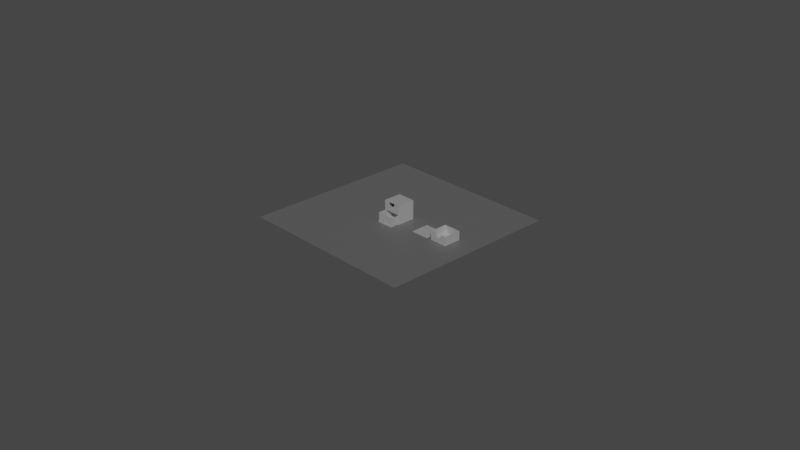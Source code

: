 # Source: drawers.blend  (saved by Blender 2.82.7; exported with 4.5.12 LTS)
import bpy
from mathutils import Matrix  # noqa: F401  (used for matrix-valued properties, if any)

bpy.ops.wm.read_factory_settings(use_empty=True)
scene = bpy.context.scene
scene.name = 'Scene'

# ---- collections
col_collection = bpy.data.collections.new('Collection'); scene.collection.children.link(col_collection)

# ---- materials (node trees are filled in below, after node groups)
mat_material = bpy.data.materials.new('Material')
mat_material.alpha_threshold = 0.0
mat_material.use_transparent_shadow = False
mat_material.line_color = (0.0, 0.0, 0.0, 1.0)
mat_boring = bpy.data.materials.new('Boring')
mat_boring.use_transparent_shadow = False

# ---- node groups
ng_auto_smooth = bpy.data.node_groups.new('Auto Smooth', 'GeometryNodeTree')
_s = ng_auto_smooth.interface.new_socket(name='Geometry', in_out='OUTPUT', socket_type='NodeSocketGeometry')
_s = ng_auto_smooth.interface.new_socket(name='Geometry', in_out='INPUT', socket_type='NodeSocketGeometry')
_s = ng_auto_smooth.interface.new_socket(name='Angle', in_out='INPUT', socket_type='NodeSocketFloat')
_s.subtype = 'ANGLE'
_s.min_value = 0.0
_s.max_value = 3.142
ng_auto_smooth.is_modifier = True
_N = ng_auto_smooth.nodes; _L = ng_auto_smooth.links
n0 = _N.new('NodeGroupOutput'); n0.name = 'Group Output'; n0.location = (480, -100)
n1 = _N.new('NodeGroupInput'); n1.name = 'Group Input'; n1.location = (-420, -300)
n2 = _N.new('NodeGroupInput'); n2.name = 'Group Input.001'; n2.location = (-60, -100)
n3 = _N.new('GeometryNodeSetShadeSmooth'); n3.name = 'Set Shade Smooth'; n3.location = (120, -100)
n3.domain = 'EDGE'
n4 = _N.new('GeometryNodeSetShadeSmooth'); n4.name = 'Set Shade Smooth.001'; n4.location = (300, -100)
n5 = _N.new('GeometryNodeInputMeshEdgeAngle'); n5.name = 'Edge Angle'; n5.location = (-420, -220)
n6 = _N.new('GeometryNodeInputEdgeSmooth'); n6.name = 'Is Edge Smooth'; n6.location = (-60, -160)
n7 = _N.new('GeometryNodeInputShadeSmooth'); n7.name = 'Is Face Smooth'; n7.location = (-240, -340)
n8 = _N.new('FunctionNodeBooleanMath'); n8.name = 'Boolean Math'; n8.location = (-60, -220)
n9 = _N.new('FunctionNodeCompare'); n9.name = 'Compare'; n9.location = (-240, -180)
n9.operation = 'LESS_EQUAL'
_L.new(n5.outputs[0], n9.inputs[0])
_L.new(n4.outputs[0], n0.inputs[0])
_L.new(n1.outputs[1], n9.inputs[1])
_L.new(n9.outputs[0], n8.inputs[0])
_L.new(n7.outputs[0], n8.inputs[1])
_L.new(n2.outputs[0], n3.inputs[0])
_L.new(n6.outputs[0], n3.inputs[1])
_L.new(n3.outputs[0], n4.inputs[0])
_L.new(n8.outputs[0], n3.inputs[2])
n0.is_active_output = True

# ---- material node trees
mat_material.use_nodes = True; mat_material.node_tree.nodes.clear()
_N = mat_material.node_tree.nodes; _L = mat_material.node_tree.links
n0 = _N.new('ShaderNodeOutputMaterial'); n0.name = 'Material Output'; n0.location = (300, 300)
n1 = _N.new('ShaderNodeBsdfPrincipled'); n1.name = 'Principled BSDF'; n1.location = (10, 300)
n1.distribution = 'GGX'
n1.subsurface_method = 'BURLEY'
n1.inputs[2].default_value = 0.4
n1.inputs[3].default_value = 1.45
n1.inputs[27].default_value = (0.0, 0.0, 0.0, 1.0)
n1.inputs[28].default_value = 1.0
_L.new(n1.outputs[0], n0.inputs[0])
n0.is_active_output = True
mat_boring.use_nodes = True; mat_boring.node_tree.nodes.clear()
_N = mat_boring.node_tree.nodes; _L = mat_boring.node_tree.links
n0 = _N.new('ShaderNodeOutputMaterial'); n0.name = 'Material Output'; n0.location = (300, 300)
n1 = _N.new('ShaderNodeBsdfPrincipled'); n1.name = 'Principled BSDF'; n1.location = (10, 300)
n1.distribution = 'GGX'
n1.subsurface_method = 'BURLEY'
n1.inputs[0].default_value = (0.2953, 0.2953, 0.2953, 1.0)
n1.inputs[3].default_value = 1.45
n1.inputs[27].default_value = (0.0, 0.0, 0.0, 1.0)
n1.inputs[28].default_value = 1.0
_L.new(n1.outputs[0], n0.inputs[0])
n0.is_active_output = True

# ---- world
world_world = bpy.data.worlds.new('World'); scene.world = world_world
world_world.use_nodes = True; world_world.node_tree.nodes.clear()
_N = world_world.node_tree.nodes; _L = world_world.node_tree.links
n0 = _N.new('ShaderNodeOutputWorld'); n0.name = 'World Output'; n0.location = (300, 300)
n1 = _N.new('ShaderNodeBackground'); n1.name = 'Background'; n1.location = (10, 300)
n1.inputs[0].default_value = (0.05088, 0.05088, 0.05088, 1.0)
_L.new(n1.outputs[0], n0.inputs[0])
n0.is_active_output = True
world_world.color = (0.05088, 0.05088, 0.05088)
world_world.use_sun_shadow = False
world_world.sun_shadow_jitter_overblur = 0.0

# ---- cameras
cam_camera = bpy.data.cameras.new('Camera')
cam_camera.clip_end = 100.0
cam_camera.ortho_scale = 7.314

# ---- lights
light_sun = bpy.data.lights.new('Sun', 'SUN')
light_sun.transmission_factor = 0.0
light_sun.energy = 1.0
light_sun.shadow_soft_size = 0.125
light_sun.shadow_cascade_max_distance = 10.0

# ---- meshes
me_cube = bpy.data.meshes.new('Cube')
me_cube.from_pydata([(0.097, 0.097, 0.003), (0.1, 0.1, 0.0), (0.097, -0.1, 0.003), (0.1, -0.1, 0.0), (-0.097, 0.097, 0.003), (-0.1, 0.1, 0.0), (-0.097, -0.1, 0.003), (-0.1, -0.1, 0.0), (0.097, 0.097, 0.103), (0.097, -0.1, 0.103), (-0.097, -0.1, 0.103), (-0.097, 0.097, 0.103), (-0.097, -0.1, 0.106), (0.097, -0.1, 0.106), (0.097, 0.097, 0.106), (-0.097, 0.097, 0.106), (0.097, -0.1, 0.206), (-0.097, -0.1, 0.206), (0.097, 0.097, 0.206), (-0.097, 0.097, 0.206), (0.1, 0.1, 0.209), (0.1, -0.1, 0.209), (-0.1, -0.1, 0.209), (-0.1, 0.1, 0.209), (0.01, -0.1, 0.103), (-0.01, -0.1, 0.103), (0.01, -0.09, 0.103), (-0.01, -0.09, 0.103), (0.01, -0.093, 0.103), (-0.01, -0.093, 0.103), (0.006, -0.093, 0.0955), (0.01, -0.093, 0.0995), (0.00678, -0.093, 0.09558), (0.007531, -0.093, 0.0958), (0.008222, -0.093, 0.09617), (0.008828, -0.093, 0.09667), (0.009326, -0.093, 0.09728), (0.009696, -0.093, 0.09797), (0.009923, -0.093, 0.09872), (0.01, -0.09, 0.0995), (0.006, -0.09, 0.0955), (0.009923, -0.09, 0.09872), (0.009696, -0.09, 0.09797), (0.009326, -0.09, 0.09728), (0.008828, -0.09, 0.09667), (0.008222, -0.09, 0.09617), (0.007531, -0.09, 0.0958), (0.00678, -0.09, 0.09558), (-0.006, -0.09, 0.0955), (-0.01, -0.09, 0.0995), (-0.00678, -0.09, 0.09558), (-0.007531, -0.09, 0.0958), (-0.008222, -0.09, 0.09617), (-0.008828, -0.09, 0.09667), (-0.009326, -0.09, 0.09728), (-0.009696, -0.09, 0.09797), (-0.009923, -0.09, 0.09872), (-0.01, -0.093, 0.0995), (-0.006, -0.093, 0.0955), (-0.009923, -0.093, 0.09872), (-0.009696, -0.093, 0.09797), (-0.009326, -0.093, 0.09728), (-0.008828, -0.093, 0.09667), (-0.008222, -0.093, 0.09617), (-0.007531, -0.093, 0.0958), (-0.00678, -0.093, 0.09558)], [], [(0, 4, 6, 2), (5, 23, 20, 1), (9, 13, 12, 10, 25, 24), (5, 1, 3, 7), (7, 22, 23, 5), (0, 2, 9, 8), (6, 4, 11, 10), (13, 9, 2, 3, 21, 22, 7, 6, 10, 12, 17, 16), (4, 0, 8, 11), (8, 9, 24, 28, 26, 27, 29, 25, 10, 11), (3, 2, 6, 7), (13, 14, 15, 12), (1, 20, 21, 3), (15, 14, 18, 19), (12, 15, 19, 17), (14, 13, 16, 18), (20, 23, 22, 21), (16, 17, 19, 18), (25, 29, 28, 24), (28, 29, 57, 59, 60, 61, 62, 63, 64, 65, 58, 30, 32, 33, 34, 35, 36, 37, 38, 31), (27, 26, 39, 41, 42, 43, 44, 45, 46, 47, 40, 48, 50, 51, 52, 53, 54, 55, 56, 49), (29, 27, 49, 57), (30, 58, 48, 40), (30, 40, 47, 32), (32, 47, 46, 33), (33, 46, 45, 34), (34, 45, 44, 35), (35, 44, 43, 36), (36, 43, 42, 37), (37, 42, 41, 38), (38, 41, 39, 31), (48, 58, 65, 50), (50, 65, 64, 51), (51, 64, 63, 52), (52, 63, 62, 53), (53, 62, 61, 54), (54, 61, 60, 55), (55, 60, 59, 56), (56, 59, 57, 49), (26, 28, 31, 39)])
_uv = me_cube.uv_layers.new(name='UVMap')
_uv.uv.foreach_set('vector', [0.6288, 0.5038, 0.8713, 0.5038, 0.8713, 0.7463, 0.6288, 0.7463, 0.375, 0.25, 0.625, 0.25, 0.625, 0.5, 0.375, 0.5, 0.6288, 0.7463, 0.625, 0.7364, 0.625, 0.04132, 0.8713, 0.7463, 0.7904, 0.7463, 0.7096, 0.7463, 0.125, 0.5, 0.375, 0.5, 0.375, 0.75, 0.125, 0.75, 0.375, 0.0, 0.625, 0.0, 0.625, 0.25, 0.375, 0.25, 0.6288, 0.5038, 0.6288, 0.7463, 0.6288, 0.7463, 0.6288, 0.5038, 0.8713, 0.7463, 0.8713, 0.5038, 0.8713, 0.5038, 0.8713, 0.7463, 0.625, 0.7364, 0.6288, 0.7463, 0.6288, 0.7463, 0.375, 0.75, 0.625, 0.75, 0.625, 0.0, 0.375, 1.0, 0.8713, 0.7463, 0.8713, 0.7463, 0.625, 0.04132, 0.625, 0.04132, 0.625, 0.7364, 0.8713, 0.5038, 0.6288, 0.5038, 0.6288, 0.5038, 0.8713, 0.5038, 0.6288, 0.5038, 0.6288, 0.7463, 0.7096, 0.7463, 0.7136, 0.7382, 0.7188, 0.7278, 0.7593, 0.7287, 0.7756, 0.7379, 0.7904, 0.7463, 0.8713, 0.7463, 0.8713, 0.5038, 0.375, 0.75, 0.6288, 0.7463, 0.8713, 0.7463, 0.375, 1.0, 0.625, 0.7364, 0.625, 0.525, 0.625, 0.2476, 0.625, 0.04132, 0.375, 0.5, 0.625, 0.5, 0.625, 0.75, 0.375, 0.75, 0.625, 0.2476, 0.625, 0.525, 0.625, 0.525, 0.625, 0.2476, 0.625, 0.04132, 0.625, 0.2476, 0.625, 0.2476, 0.625, 0.04132, 0.625, 0.525, 0.625, 0.7364, 0.625, 0.7364, 0.625, 0.525, 0.625, 0.5, 0.625, 0.25, 0.625, 0.0, 0.625, 0.75, 0.625, 0.7364, 0.625, 0.04132, 0.625, 0.2476, 0.625, 0.525, 0.7904, 0.7463, 0.7756, 0.7379, 0.7136, 0.7382, 0.7096, 0.7463, 0.7136, 0.7382, 0.7756, 0.7379, 0.7756, 0.7379, 0.7756, 0.7379, 0.7753, 0.7379, 0.7749, 0.7379, 0.7744, 0.7379, 0.7701, 0.7379, 0.768, 0.738, 0.7657, 0.738, 0.7632, 0.738, 0.726, 0.7381, 0.7236, 0.7381, 0.7213, 0.7382, 0.7191, 0.7382, 0.7148, 0.7382, 0.7143, 0.7382, 0.7139, 0.7382, 0.7137, 0.7382, 0.7136, 0.7382, 0.7593, 0.7287, 0.7188, 0.7278, 0.7188, 0.7278, 0.7189, 0.7278, 0.719, 0.7278, 0.7193, 0.7278, 0.7196, 0.7278, 0.7224, 0.7278, 0.7238, 0.7279, 0.7254, 0.7279, 0.7269, 0.7279, 0.7512, 0.7285, 0.7528, 0.7286, 0.7543, 0.7286, 0.7557, 0.7286, 0.7585, 0.7287, 0.7588, 0.7287, 0.7591, 0.7287, 0.7592, 0.7287, 0.7593, 0.7287, 0.7756, 0.7379, 0.7593, 0.7287, 0.7593, 0.7287, 0.7756, 0.7379, 0.726, 0.7381, 0.7632, 0.738, 0.7512, 0.7285, 0.7269, 0.7279, 0.726, 0.7381, 0.7269, 0.7279, 0.7254, 0.7279, 0.7236, 0.7381, 0.7236, 0.7381, 0.7254, 0.7279, 0.7238, 0.7279, 0.7213, 0.7382, 0.7213, 0.7382, 0.7238, 0.7279, 0.7224, 0.7278, 0.7191, 0.7382, 0.7191, 0.7382, 0.7224, 0.7278, 0.7196, 0.7278, 0.7148, 0.7382, 0.7148, 0.7382, 0.7196, 0.7278, 0.7193, 0.7278, 0.7143, 0.7382, 0.7143, 0.7382, 0.7193, 0.7278, 0.719, 0.7278, 0.7139, 0.7382, 0.7139, 0.7382, 0.719, 0.7278, 0.7189, 0.7278, 0.7137, 0.7382, 0.7137, 0.7382, 0.7189, 0.7278, 0.7188, 0.7278, 0.7136, 0.7382, 0.7512, 0.7285, 0.7632, 0.738, 0.7657, 0.738, 0.7528, 0.7286, 0.7528, 0.7286, 0.7657, 0.738, 0.768, 0.738, 0.7543, 0.7286, 0.7543, 0.7286, 0.768, 0.738, 0.7701, 0.7379, 0.7557, 0.7286, 0.7557, 0.7286, 0.7701, 0.7379, 0.7744, 0.7379, 0.7585, 0.7287, 0.7585, 0.7287, 0.7744, 0.7379, 0.7749, 0.7379, 0.7588, 0.7287, 0.7588, 0.7287, 0.7749, 0.7379, 0.7753, 0.7379, 0.7591, 0.7287, 0.7591, 0.7287, 0.7753, 0.7379, 0.7756, 0.7379, 0.7592, 0.7287, 0.7592, 0.7287, 0.7756, 0.7379, 0.7756, 0.7379, 0.7593, 0.7287, 0.7188, 0.7278, 0.7136, 0.7382, 0.7136, 0.7382, 0.7188, 0.7278])
me_cube.materials.append(mat_material)
me_cube.use_remesh_preserve_volume = False
me_cube.use_remesh_preserve_attributes = False
me_cube.use_mirror_vertex_groups = False
me_cube.update()
me_cube_001 = bpy.data.meshes.new('Cube.001')
me_cube_001.from_pydata([(0.1, 0.1, 0.003), (0.1, 0.1, 0.0), (0.1, -0.1, 0.003), (0.1, -0.1, 0.0), (-0.1, 0.1, 0.003), (-0.1, 0.1, 0.0), (-0.1, -0.1, 0.003), (-0.1, -0.1, 0.0)], [], [(0, 4, 6, 2), (3, 2, 6, 7), (7, 6, 4, 5), (5, 1, 3, 7), (1, 0, 2, 3), (5, 4, 0, 1)])
_uv = me_cube_001.uv_layers.new(name='UVMap')
_uv.uv.foreach_set('vector', [0.625, 0.5, 0.875, 0.5, 0.875, 0.75, 0.625, 0.75, 0.375, 0.75, 0.625, 0.75, 0.625, 1.0, 0.375, 1.0, 0.375, 0.0, 0.625, 0.0, 0.625, 0.25, 0.375, 0.25, 0.125, 0.5, 0.375, 0.5, 0.375, 0.75, 0.125, 0.75, 0.375, 0.5, 0.625, 0.5, 0.625, 0.75, 0.375, 0.75, 0.375, 0.25, 0.625, 0.25, 0.625, 0.5, 0.375, 0.5])
me_cube_001.materials.append(mat_material)
me_cube_001.use_remesh_preserve_volume = False
me_cube_001.use_remesh_preserve_attributes = False
me_cube_001.use_mirror_vertex_groups = False
me_cube_001.update()
me_cube_002 = bpy.data.meshes.new('Cube.002')
me_cube_002.from_pydata([(0.093, 0.093, 0.007), (0.096, 0.096, 0.004), (0.093, -0.097, 0.007), (0.096, -0.1, 0.004), (-0.093, 0.093, 0.007), (-0.096, 0.096, 0.004), (-0.093, -0.097, 0.007), (-0.096, -0.1, 0.004), (0.093, 0.093, 0.102), (0.093, -0.097, 0.102), (-0.093, -0.097, 0.102), (-0.093, 0.093, 0.102), (0.096, 0.096, 0.102), (0.096, -0.1, 0.102), (-0.096, -0.1, 0.102), (-0.096, 0.096, 0.102), (-0.03786, -0.1, 0.102), (-0.03713, -0.1, 0.09461), (-0.03498, -0.1, 0.08751), (-0.03148, -0.1, 0.08097), (-0.02677, -0.1, 0.07523), (-0.02103, -0.1, 0.07052), (-0.01449, -0.1, 0.06702), (-0.007386, -0.1, 0.06487), (1.762e-08, -0.1, 0.06414), (0.007386, -0.1, 0.06487), (0.01449, -0.1, 0.06702), (0.02103, -0.1, 0.07052), (0.02677, -0.1, 0.07523), (0.03148, -0.1, 0.08097), (0.03498, -0.1, 0.08751), (0.03713, -0.1, 0.09461), (0.03786, -0.1, 0.102), (-0.03786, -0.097, 0.102), (-0.03713, -0.097, 0.09461), (-0.03498, -0.097, 0.08751), (-0.03148, -0.097, 0.08097), (-0.02677, -0.097, 0.07523), (-0.02103, -0.097, 0.07052), (-0.01449, -0.097, 0.06702), (-0.007386, -0.097, 0.06487), (1.762e-08, -0.097, 0.06414), (0.007386, -0.097, 0.06487), (0.01449, -0.097, 0.06702), (0.02103, -0.097, 0.07052), (0.02677, -0.097, 0.07523), (0.03148, -0.097, 0.08097), (0.03498, -0.097, 0.08751), (0.03713, -0.097, 0.09461), (0.03786, -0.097, 0.102)], [], [(0, 4, 6, 2), (7, 14, 15, 5), (14, 10, 11, 15), (5, 1, 3, 7), (6, 10, 33, 34, 35, 36, 37, 38, 39, 40, 41, 42, 43, 44, 45, 46, 47, 48, 49, 9, 2), (1, 12, 13, 3), (0, 2, 9, 8), (6, 4, 11, 10), (10, 14, 16, 33), (4, 0, 8, 11), (9, 13, 12, 8), (8, 12, 15, 11), (9, 49, 32, 13), (5, 15, 12, 1), (24, 25, 42, 41), (25, 26, 43, 42), (26, 27, 44, 43), (27, 28, 45, 44), (28, 29, 46, 45), (3, 13, 32, 31, 30, 29, 28, 27, 26, 25, 24, 23, 22, 21, 20, 19, 18, 17, 16, 14, 7), (29, 30, 47, 46), (16, 17, 34, 33), (30, 31, 48, 47), (17, 18, 35, 34), (31, 32, 49, 48), (18, 19, 36, 35), (19, 20, 37, 36), (20, 21, 38, 37), (21, 22, 39, 38), (22, 23, 40, 39), (23, 24, 41, 40)])
me_cube_002.polygons.foreach_set('use_smooth', [True] * 31)
_uv = me_cube_002.uv_layers.new(name='UVMap')
_uv.uv.foreach_set('vector', [0.6288, 0.5038, 0.8713, 0.5038, 0.8713, 0.7463, 0.6288, 0.7463, 0.375, 0.0, 0.625, 0.0, 0.625, 0.25, 0.375, 0.25, 0.625, 0.0, 0.8713, 0.7463, 0.8713, 0.5038, 0.625, 0.25, 0.125, 0.5, 0.375, 0.5, 0.375, 0.75, 0.125, 0.75, 0.8713, 0.7463, 0.8713, 0.7463, 0.0, 0.0, 0.0, 0.0, 0.0, 0.0, 0.0, 0.0, 0.0, 0.0, 0.0, 0.0, 0.0, 0.0, 0.0, 0.0, 0.0, 0.0, 0.0, 0.0, 0.0, 0.0, 0.0, 0.0, 0.0, 0.0, 0.0, 0.0, 0.0, 0.0, 0.0, 0.0, 0.0, 0.0, 0.6288, 0.7463, 0.6288, 0.7463, 0.375, 0.5, 0.625, 0.5, 0.625, 0.75, 0.375, 0.75, 0.6288, 0.5038, 0.6288, 0.7463, 0.6288, 0.7463, 0.6288, 0.5038, 0.8713, 0.7463, 0.8713, 0.5038, 0.8713, 0.5038, 0.8713, 0.7463, 0.8713, 0.7463, 0.625, 0.0, 0.0, 0.0, 0.0, 0.0, 0.8713, 0.5038, 0.6288, 0.5038, 0.6288, 0.5038, 0.8713, 0.5038, 0.6288, 0.7463, 0.625, 0.75, 0.625, 0.5, 0.6288, 0.5038, 0.6288, 0.5038, 0.625, 0.5, 0.625, 0.25, 0.8713, 0.5038, 0.6288, 0.7463, 0.0, 0.0, 0.0, 0.0, 0.625, 0.75, 0.375, 0.25, 0.625, 0.25, 0.625, 0.5, 0.375, 0.5, 0.0, 0.0, 0.0, 0.0, 0.0, 0.0, 0.0, 0.0, 0.0, 0.0, 0.0, 0.0, 0.0, 0.0, 0.0, 0.0, 0.0, 0.0, 0.0, 0.0, 0.0, 0.0, 0.0, 0.0, 0.0, 0.0, 0.0, 0.0, 0.0, 0.0, 0.0, 0.0, 0.0, 0.0, 0.0, 0.0, 0.0, 0.0, 0.0, 0.0, 0.375, 0.75, 0.625, 0.75, 0.0, 0.0, 0.0, 0.0, 0.0, 0.0, 0.0, 0.0, 0.0, 0.0, 0.0, 0.0, 0.0, 0.0, 0.0, 0.0, 0.0, 0.0, 0.0, 0.0, 0.0, 0.0, 0.0, 0.0, 0.0, 0.0, 0.0, 0.0, 0.0, 0.0, 0.0, 0.0, 0.0, 0.0, 0.625, 0.0, 0.125, 0.75, 0.0, 0.0, 0.0, 0.0, 0.0, 0.0, 0.0, 0.0, 0.0, 0.0, 0.0, 0.0, 0.0, 0.0, 0.0, 0.0, 0.0, 0.0, 0.0, 0.0, 0.0, 0.0, 0.0, 0.0, 0.0, 0.0, 0.0, 0.0, 0.0, 0.0, 0.0, 0.0, 0.0, 0.0, 0.0, 0.0, 0.0, 0.0, 0.0, 0.0, 0.0, 0.0, 0.0, 0.0, 0.0, 0.0, 0.0, 0.0, 0.0, 0.0, 0.0, 0.0, 0.0, 0.0, 0.0, 0.0, 0.0, 0.0, 0.0, 0.0, 0.0, 0.0, 0.0, 0.0, 0.0, 0.0, 0.0, 0.0, 0.0, 0.0, 0.0, 0.0, 0.0, 0.0, 0.0, 0.0, 0.0, 0.0, 0.0, 0.0, 0.0, 0.0, 0.0, 0.0, 0.0, 0.0, 0.0, 0.0])
me_cube_002.materials.append(mat_material)
me_cube_002.use_remesh_preserve_volume = False
me_cube_002.use_remesh_preserve_attributes = False
me_cube_002.use_mirror_vertex_groups = False
me_cube_002.update()
me_cube_003 = bpy.data.meshes.new('Cube.003')
me_cube_003.from_pydata([(0.093, 0.093, 0.007), (0.096, 0.096, 0.004), (0.093, -0.097, 0.007), (0.096, -0.1, 0.004), (-0.093, 0.093, 0.007), (-0.096, 0.096, 0.004), (-0.093, -0.097, 0.007), (0.093, 0.093, 0.102), (0.093, -0.097, 0.102), (-0.093, -0.097, 0.102), (-0.093, 0.093, 0.102), (0.096, 0.096, 0.102), (0.096, -0.1, 0.102), (-0.096, -0.1, 0.102), (-0.096, 0.096, 0.102), (-0.096, -0.1, 0.007), (0.096, -0.1, 0.007), (0.0, -0.1, 0.004), (0.0, -0.12, 0.004), (-0.087, -0.105, 0.004), (-0.091, -0.109, 0.004), (-0.08778, -0.1051, 0.004), (-0.08853, -0.1053, 0.004), (-0.0065, -0.105, 0.004), (0.002577, -0.1082, 0.004), (-0.002577, -0.1082, 0.004), (-0.002804, -0.1075, 0.004), (-0.003174, -0.1068, 0.004), (-0.004278, -0.1057, 0.004), (-0.00572, -0.1051, 0.004), (0.0065, -0.105, 0.004), (-0.00572, -0.1149, 0.004), (-0.004969, -0.1147, 0.004), (-0.004278, -0.1143, 0.004), (-0.003672, -0.1138, 0.004), (-0.002804, -0.1125, 0.004), (-0.002577, -0.1118, 0.004), (0.0025, -0.109, 0.004), (-0.09092, -0.1118, 0.004), (-0.0907, -0.1125, 0.004), (-0.09033, -0.1132, 0.004), (-0.08922, -0.1143, 0.004), (-0.08853, -0.1147, 0.004), (-0.08778, -0.1149, 0.004), (0.0025, -0.109, 0.007), (0.0065, -0.105, 0.007), (0.002577, -0.1082, 0.007), (0.002804, -0.1075, 0.007), (0.003174, -0.1068, 0.007), (0.003672, -0.1062, 0.007), (0.004278, -0.1057, 0.007), (0.004969, -0.1053, 0.007), (0.00572, -0.1051, 0.007), (-0.0065, -0.105, 0.007), (-0.0025, -0.109, 0.007), (-0.00572, -0.1051, 0.007), (-0.004969, -0.1053, 0.007), (-0.004278, -0.1057, 0.007), (-0.003672, -0.1062, 0.007), (-0.003174, -0.1068, 0.007), (-0.002804, -0.1075, 0.007), (-0.002577, -0.1082, 0.007), (-0.091, -0.109, 0.007), (-0.087, -0.105, 0.007), (-0.09092, -0.1082, 0.007), (-0.0907, -0.1075, 0.007), (-0.09033, -0.1068, 0.007), (-0.08983, -0.1062, 0.007), (-0.08922, -0.1057, 0.007), (-0.08853, -0.1053, 0.007), (-0.08778, -0.1051, 0.007), (0.0065, -0.115, 0.004), (0.002577, -0.1118, 0.004), (0.002804, -0.1125, 0.004), (0.00572, -0.1149, 0.004), (0.004969, -0.1053, 0.004), (0.004278, -0.1057, 0.004), (0.002804, -0.1075, 0.004), (0.091, -0.109, 0.004), (0.087, -0.105, 0.004), (0.0907, -0.1075, 0.004), (0.09033, -0.1068, 0.004), (0.08922, -0.1057, 0.004), (0.091, -0.111, 0.004), (-0.096, -0.1, 0.004), (0.08922, -0.1143, 0.004), (0.09033, -0.1132, 0.004), (0.09092, -0.1118, 0.004), (-0.087, -0.115, 0.007), (-0.091, -0.111, 0.007), (-0.08778, -0.1149, 0.007), (-0.08853, -0.1147, 0.007), (-0.08922, -0.1143, 0.007), (-0.08983, -0.1138, 0.007), (-0.09033, -0.1132, 0.007), (-0.0907, -0.1125, 0.007), (-0.09092, -0.1118, 0.007), (-0.0025, -0.111, 0.007), (-0.0065, -0.115, 0.007), (-0.002577, -0.1118, 0.007), (-0.002804, -0.1125, 0.007), (-0.003174, -0.1132, 0.007), (-0.003672, -0.1138, 0.007), (-0.004278, -0.1143, 0.007), (-0.004969, -0.1147, 0.007), (-0.00572, -0.1149, 0.007), (0.0065, -0.115, 0.007), (0.0025, -0.111, 0.007), (0.00572, -0.1149, 0.007), (0.004969, -0.1147, 0.007), (0.004278, -0.1143, 0.007), (0.003672, -0.1138, 0.007), (0.003174, -0.1132, 0.007), (0.002804, -0.1125, 0.007), (0.002577, -0.1118, 0.007), (0.091, -0.111, 0.007), (0.087, -0.115, 0.007), (0.09092, -0.1118, 0.007), (0.0907, -0.1125, 0.007), (0.09033, -0.1132, 0.007), (0.08983, -0.1138, 0.007), (0.08922, -0.1143, 0.007), (0.08853, -0.1147, 0.007), (0.08778, -0.1149, 0.007), (0.087, -0.105, 0.007), (0.091, -0.109, 0.007), (0.08778, -0.1051, 0.007), (0.08853, -0.1053, 0.007), (0.08922, -0.1057, 0.007), (0.08983, -0.1062, 0.007), (0.09033, -0.1068, 0.007), (0.0907, -0.1075, 0.007), (0.09092, -0.1082, 0.007), (0.003174, -0.1068, 0.004), (0.003672, -0.1062, 0.004), (0.00572, -0.1051, 0.004), (-0.0025, -0.109, 0.004), (-0.004969, -0.1053, 0.004), (-0.003672, -0.1062, 0.004), (-0.09092, -0.1082, 0.004), (-0.0907, -0.1075, 0.004), (-0.09033, -0.1068, 0.004), (-0.08983, -0.1062, 0.004), (-0.08922, -0.1057, 0.004), (-0.087, -0.115, 0.004), (-0.091, -0.111, 0.004), (-0.08983, -0.1138, 0.004), (-0.0025, -0.111, 0.004), (-0.0065, -0.115, 0.004), (-0.003174, -0.1132, 0.004), (0.0025, -0.111, 0.004), (0.004969, -0.1147, 0.004), (0.004278, -0.1143, 0.004), (0.003672, -0.1138, 0.004), (0.003174, -0.1132, 0.004), (0.087, -0.115, 0.004), (0.0907, -0.1125, 0.004), (0.08983, -0.1138, 0.004), (0.08853, -0.1147, 0.004), (0.08778, -0.1149, 0.004), (0.08778, -0.1051, 0.004), (0.08853, -0.1053, 0.004), (0.08983, -0.1062, 0.004), (0.09092, -0.1082, 0.004), (0.087, -0.12, 0.007), (0.096, -0.111, 0.007), (0.08817, -0.1199, 0.007), (0.08933, -0.1197, 0.007), (0.09044, -0.1193, 0.007), (0.0915, -0.1188, 0.007), (0.09248, -0.1181, 0.007), (0.09336, -0.1174, 0.007), (0.09414, -0.1165, 0.007), (0.09479, -0.1155, 0.007), (0.09531, -0.1144, 0.007), (0.09569, -0.1133, 0.007), (0.09592, -0.1122, 0.007), (0.096, -0.111, 0.004), (0.087, -0.12, 0.004), (0.087, -0.12, 0.004), (0.09592, -0.1122, 0.004), (0.09569, -0.1133, 0.004), (0.09531, -0.1144, 0.004), (0.09479, -0.1155, 0.004), (0.09414, -0.1165, 0.004), (0.09336, -0.1174, 0.004), (0.09248, -0.1181, 0.004), (0.0915, -0.1188, 0.004), (0.09044, -0.1193, 0.004), (0.08933, -0.1197, 0.004), (0.08817, -0.1199, 0.004), (-0.096, -0.111, 0.007), (-0.087, -0.12, 0.007), (-0.09592, -0.1122, 0.007), (-0.09569, -0.1133, 0.007), (-0.09531, -0.1144, 0.007), (-0.09479, -0.1155, 0.007), (-0.09414, -0.1165, 0.007), (-0.09336, -0.1174, 0.007), (-0.09248, -0.1181, 0.007), (-0.0915, -0.1188, 0.007), (-0.09044, -0.1193, 0.007), (-0.08933, -0.1197, 0.007), (-0.08817, -0.1199, 0.007), (-0.087, -0.12, 0.004), (-0.096, -0.111, 0.004), (-0.087, -0.12, 0.004), (-0.08817, -0.1199, 0.004), (-0.08933, -0.1197, 0.004), (-0.09044, -0.1193, 0.004), (-0.0915, -0.1188, 0.004), (-0.09248, -0.1181, 0.004), (-0.09336, -0.1174, 0.004), (-0.09414, -0.1165, 0.004), (-0.09479, -0.1155, 0.004), (-0.09531, -0.1144, 0.004), (-0.09569, -0.1133, 0.004), (-0.09592, -0.1122, 0.004)], [], [(0, 4, 6, 2), (84, 15, 13, 14, 5), (13, 9, 10, 14), (5, 1, 3, 17, 84), (1, 11, 12, 16, 3), (0, 2, 8, 7), (6, 4, 10, 9), (13, 12, 8, 9), (4, 0, 7, 10), (8, 12, 11, 7), (7, 11, 14, 10), (5, 14, 11, 1), (67, 15, 191, 193, 194, 195, 196, 197, 198, 199, 200, 201, 202, 203, 192, 164, 166, 167, 168, 169, 170, 171, 172, 173, 174, 175, 176, 165, 16, 129, 130, 131, 132, 125, 115, 117, 118, 119, 120, 121, 122, 123, 116, 106, 108, 109, 110, 111, 112, 113, 114, 107, 97, 99, 100, 101, 102, 103, 104, 105, 98, 88, 90, 91, 92, 93, 94, 95, 96, 89, 62, 64, 65, 66), (12, 13, 15, 16), (9, 8, 2, 6), (3, 16, 165, 177), (30, 79, 124, 45), (145, 20, 62, 89), (150, 37, 44, 107), (148, 144, 88, 98), (155, 71, 106, 116), (78, 83, 115, 125), (136, 147, 97, 54), (162, 3, 84, 142, 143, 22, 21, 19, 23, 29, 137, 28, 138, 27, 26, 25, 136, 37, 24, 77, 133, 134, 76, 75, 135, 30, 79, 160, 161, 82), (37, 136, 147, 150), (15, 84, 205, 191), (44, 54, 97, 107), (129, 16, 15, 67, 68, 69, 70, 63, 53, 55, 56, 57, 58, 59, 60, 61, 54, 44, 46, 47, 48, 49, 50, 51, 52, 45, 124, 126, 127, 128), (78, 125, 132, 163), (163, 132, 131, 80), (80, 131, 130, 81), (81, 130, 129, 162), (162, 129, 128, 82), (82, 128, 127, 161), (161, 127, 126, 160), (160, 126, 124, 79), (106, 71, 74, 108), (108, 74, 151, 109), (109, 151, 152, 110), (110, 152, 153, 111), (111, 153, 154, 112), (112, 154, 73, 113), (113, 73, 72, 114), (114, 72, 150, 107), (148, 98, 105, 31), (31, 105, 104, 32), (32, 104, 103, 33), (33, 103, 102, 34), (34, 102, 101, 149), (149, 101, 100, 35), (35, 100, 99, 36), (36, 99, 97, 147), (155, 116, 123, 159), (159, 123, 122, 158), (158, 122, 121, 85), (85, 121, 120, 157), (157, 120, 119, 86), (86, 119, 118, 156), (156, 118, 117, 87), (87, 117, 115, 83), (145, 89, 96, 38), (38, 96, 95, 39), (39, 95, 94, 40), (40, 94, 93, 146), (146, 93, 92, 41), (41, 92, 91, 42), (42, 91, 90, 43), (43, 90, 88, 144), (44, 37, 24, 46), (46, 24, 77, 47), (47, 77, 133, 48), (48, 133, 134, 49), (49, 134, 76, 50), (50, 76, 75, 51), (51, 75, 135, 52), (52, 135, 30, 45), (53, 23, 29, 55), (55, 29, 137, 56), (56, 137, 28, 57), (57, 28, 138, 58), (58, 138, 27, 59), (59, 27, 26, 60), (60, 26, 25, 61), (61, 25, 136, 54), (62, 20, 139, 64), (64, 139, 140, 65), (65, 140, 141, 66), (66, 141, 142, 67), (67, 142, 143, 68), (68, 143, 22, 69), (69, 22, 21, 70), (70, 21, 19, 63), (19, 23, 53, 63), (190, 178, 179), (204, 207, 206), (208, 209, 210, 211, 212, 213, 214, 215, 216, 217, 205, 84, 142, 141, 140, 139, 20, 145, 38, 39, 40, 146, 41, 42, 43, 144, 148, 31, 32, 33, 34, 149, 35, 36, 147, 150, 72, 73, 154, 153, 152, 151, 74, 71, 155, 159, 158, 85, 157, 86, 156, 87, 83, 78, 163, 80, 81, 162, 3, 177, 180, 181, 182, 183, 184, 185, 186, 187, 188, 189, 190, 179, 206, 207), (164, 178, 190, 166), (166, 190, 189, 167), (167, 189, 188, 168), (168, 188, 187, 169), (169, 187, 186, 170), (170, 186, 185, 171), (171, 185, 184, 172), (172, 184, 183, 173), (173, 183, 182, 174), (174, 182, 181, 175), (175, 181, 180, 176), (176, 180, 177, 165), (204, 192, 203, 207), (207, 203, 202, 208), (208, 202, 201, 209), (209, 201, 200, 210), (210, 200, 199, 211), (211, 199, 198, 212), (212, 198, 197, 213), (213, 197, 196, 214), (214, 196, 195, 215), (215, 195, 194, 216), (216, 194, 193, 217), (217, 193, 191, 205), (178, 164, 192, 204, 18)])
me_cube_003.polygons.foreach_set('use_smooth', [True] * 121)
_uv = me_cube_003.uv_layers.new(name='UVMap')
_uv.uv.foreach_set('vector', [0.6288, 0.5038, 0.8713, 0.5038, 0.8713, 0.7463, 0.6288, 0.7463, 0.375, 0.0, 0.407, 0.0, 0.625, 0.0, 0.625, 0.25, 0.375, 0.25, 0.625, 0.0, 0.8713, 0.7463, 0.8713, 0.5038, 0.625, 0.25, 0.125, 0.5, 0.375, 0.5, 0.375, 0.75, 0.25, 0.75, 0.125, 0.75, 0.375, 0.5, 0.625, 0.5, 0.625, 0.75, 0.3914, 0.75, 0.375, 0.75, 0.6288, 0.5038, 0.6288, 0.7463, 0.6288, 0.7463, 0.6288, 0.5038, 0.8713, 0.7463, 0.8713, 0.5038, 0.8713, 0.5038, 0.8713, 0.7463, 0.625, 0.0, 0.625, 0.75, 0.6288, 0.7463, 0.8713, 0.7463, 0.8713, 0.5038, 0.6288, 0.5038, 0.6288, 0.5038, 0.8713, 0.5038, 0.6288, 0.7463, 0.625, 0.75, 0.625, 0.5, 0.6288, 0.5038, 0.6288, 0.5038, 0.625, 0.5, 0.625, 0.25, 0.8713, 0.5038, 0.375, 0.25, 0.625, 0.25, 0.625, 0.5, 0.375, 0.5, 0.1943, 0.6565, 0.189, 0.654, 0.189, 0.654, 0.1891, 0.654, 0.1893, 0.6541, 0.1897, 0.6543, 0.1903, 0.6546, 0.1909, 0.6549, 0.1918, 0.6553, 0.1927, 0.6557, 0.1937, 0.6562, 0.1949, 0.6568, 0.196, 0.6573, 0.1973, 0.6579, 0.1985, 0.6585, 0.3819, 0.7455, 0.3832, 0.7461, 0.3844, 0.7467, 0.3856, 0.7472, 0.3867, 0.7478, 0.3877, 0.7483, 0.3905, 0.7496, 0.3908, 0.7497, 0.391, 0.7498, 0.3912, 0.7499, 0.3913, 0.7499, 0.3914, 0.75, 0.3914, 0.75, 0.3914, 0.75, 0.3849, 0.7469, 0.3855, 0.7472, 0.3858, 0.7474, 0.3861, 0.7475, 0.3861, 0.7475, 0.3861, 0.7475, 0.3861, 0.7475, 0.3858, 0.7473, 0.3854, 0.7472, 0.3861, 0.7475, 0.3861, 0.7475, 0.3861, 0.7475, 0.3861, 0.7475, 0.382, 0.7456, 0.2996, 0.7064, 0.2988, 0.7061, 0.2982, 0.7058, 0.2976, 0.7055, 0.2967, 0.7051, 0.2962, 0.7048, 0.2958, 0.7046, 0.2956, 0.7045, 0.2955, 0.7045, 0.2849, 0.6995, 0.2848, 0.6994, 0.2843, 0.6992, 0.2835, 0.6988, 0.2849, 0.6995, 0.2849, 0.6995, 0.2849, 0.6995, 0.2849, 0.6995, 0.2808, 0.6976, 0.1984, 0.6584, 0.1976, 0.6581, 0.1968, 0.6577, 0.1961, 0.6573, 0.1955, 0.6571, 0.195, 0.6568, 0.1946, 0.6566, 0.1944, 0.6565, 0.1943, 0.6565, 0.1943, 0.6565, 0.1944, 0.6565, 0.1946, 0.6566, 0.195, 0.6568, 0.625, 0.75, 0.625, 0.0, 0.189, 0.654, 0.3914, 0.75, 0.8713, 0.7463, 0.6288, 0.7463, 0.6288, 0.7463, 0.8713, 0.7463, 0.375, 0.75, 0.3914, 0.75, 0.3914, 0.75, 0.375, 0.75, 0.2616, 0.75, 0.3634, 0.75, 0.3634, 0.75, 0.2616, 0.75, 0.1315, 0.75, 0.1315, 0.75, 0.1315, 0.75, 0.1315, 0.75, 0.2565, 0.75, 0.2565, 0.75, 0.2565, 0.75, 0.2565, 0.75, 0.2384, 0.75, 0.1366, 0.75, 0.1366, 0.75, 0.2384, 0.75, 0.3634, 0.75, 0.2616, 0.75, 0.2616, 0.75, 0.3634, 0.75, 0.3685, 0.75, 0.3685, 0.75, 0.3685, 0.75, 0.3685, 0.75, 0.2435, 0.75, 0.2435, 0.75, 0.2435, 0.75, 0.2435, 0.75, 0.3849, 0.7469, 0.3914, 0.75, 0.189, 0.654, 0.1943, 0.6565, 0.1943, 0.6565, 0.1943, 0.6565, 0.1943, 0.6565, 0.1984, 0.6584, 0.2808, 0.6976, 0.2816, 0.6979, 0.2823, 0.6982, 0.2828, 0.6985, 0.2837, 0.6989, 0.2842, 0.6992, 0.2846, 0.6993, 0.2849, 0.6995, 0.2849, 0.6995, 0.2955, 0.7045, 0.2956, 0.7046, 0.2961, 0.7048, 0.2969, 0.7052, 0.2955, 0.7045, 0.2955, 0.7045, 0.2955, 0.7045, 0.2955, 0.7045, 0.2996, 0.7064, 0.382, 0.7456, 0.3828, 0.7459, 0.3836, 0.7463, 0.3843, 0.7466, 0.2955, 0.7045, 0.2849, 0.6995, 0.2849, 0.6995, 0.2955, 0.7045, 0.407, 0.0, 0.375, 0.0, 0.375, 0.0, 0.407, 0.0, 0.2955, 0.7045, 0.2849, 0.6995, 0.2849, 0.6995, 0.2955, 0.7045, 0.3849, 0.7469, 0.3914, 0.75, 0.189, 0.654, 0.1943, 0.6565, 0.1943, 0.6565, 0.1943, 0.6565, 0.1943, 0.6565, 0.1984, 0.6584, 0.2808, 0.6976, 0.2816, 0.6979, 0.2823, 0.6982, 0.2828, 0.6985, 0.2837, 0.6989, 0.2842, 0.6992, 0.2846, 0.6993, 0.2849, 0.6995, 0.2849, 0.6995, 0.2955, 0.7045, 0.2956, 0.7046, 0.2961, 0.7048, 0.2969, 0.7052, 0.2955, 0.7045, 0.2955, 0.7045, 0.2955, 0.7045, 0.2955, 0.7045, 0.2996, 0.7064, 0.382, 0.7456, 0.3828, 0.7459, 0.3836, 0.7463, 0.3843, 0.7466, 0.3685, 0.75, 0.3685, 0.75, 0.3685, 0.75, 0.3685, 0.75, 0.3685, 0.75, 0.3685, 0.75, 0.3685, 0.75, 0.3685, 0.75, 0.3685, 0.75, 0.3685, 0.75, 0.3685, 0.75, 0.3685, 0.75, 0.3685, 0.75, 0.3685, 0.75, 0.3685, 0.75, 0.3685, 0.75, 0.3685, 0.75, 0.3685, 0.75, 0.3662, 0.75, 0.3662, 0.75, 0.3662, 0.75, 0.3662, 0.75, 0.3654, 0.75, 0.3654, 0.75, 0.3654, 0.75, 0.3654, 0.75, 0.3644, 0.75, 0.3644, 0.75, 0.3644, 0.75, 0.3644, 0.75, 0.3634, 0.75, 0.3634, 0.75, 0.2616, 0.75, 0.2616, 0.75, 0.2606, 0.75, 0.2606, 0.75, 0.2606, 0.75, 0.2606, 0.75, 0.2596, 0.75, 0.2596, 0.75, 0.2596, 0.75, 0.2596, 0.75, 0.2588, 0.75, 0.2588, 0.75, 0.2588, 0.75, 0.2588, 0.75, 0.2565, 0.75, 0.2565, 0.75, 0.2565, 0.75, 0.2565, 0.75, 0.2565, 0.75, 0.2565, 0.75, 0.2565, 0.75, 0.2565, 0.75, 0.2565, 0.75, 0.2565, 0.75, 0.2565, 0.75, 0.2565, 0.75, 0.2565, 0.75, 0.2565, 0.75, 0.2565, 0.75, 0.2565, 0.75, 0.2565, 0.75, 0.2565, 0.75, 0.2384, 0.75, 0.2384, 0.75, 0.2394, 0.75, 0.2394, 0.75, 0.2394, 0.75, 0.2394, 0.75, 0.2404, 0.75, 0.2404, 0.75, 0.2404, 0.75, 0.2404, 0.75, 0.2412, 0.75, 0.2412, 0.75, 0.2412, 0.75, 0.2412, 0.75, 0.2435, 0.75, 0.2435, 0.75, 0.2435, 0.75, 0.2435, 0.75, 0.2435, 0.75, 0.2435, 0.75, 0.2435, 0.75, 0.2435, 0.75, 0.2435, 0.75, 0.2435, 0.75, 0.2435, 0.75, 0.2435, 0.75, 0.2435, 0.75, 0.2435, 0.75, 0.2435, 0.75, 0.2435, 0.75, 0.2435, 0.75, 0.2435, 0.75, 0.3634, 0.75, 0.3634, 0.75, 0.3644, 0.75, 0.3644, 0.75, 0.3644, 0.75, 0.3644, 0.75, 0.3654, 0.75, 0.3654, 0.75, 0.3654, 0.75, 0.3654, 0.75, 0.3662, 0.75, 0.3662, 0.75, 0.3662, 0.75, 0.3662, 0.75, 0.3685, 0.75, 0.3685, 0.75, 0.3685, 0.75, 0.3685, 0.75, 0.3685, 0.75, 0.3685, 0.75, 0.3685, 0.75, 0.3685, 0.75, 0.3685, 0.75, 0.3685, 0.75, 0.3685, 0.75, 0.3685, 0.75, 0.3685, 0.75, 0.3685, 0.75, 0.3685, 0.75, 0.3685, 0.75, 0.3685, 0.75, 0.3685, 0.75, 0.1315, 0.75, 0.1315, 0.75, 0.1315, 0.75, 0.1315, 0.75, 0.1315, 0.75, 0.1315, 0.75, 0.1315, 0.75, 0.1315, 0.75, 0.1315, 0.75, 0.1315, 0.75, 0.1315, 0.75, 0.1315, 0.75, 0.1315, 0.75, 0.1315, 0.75, 0.1315, 0.75, 0.1315, 0.75, 0.1315, 0.75, 0.1315, 0.75, 0.1338, 0.75, 0.1338, 0.75, 0.1338, 0.75, 0.1338, 0.75, 0.1346, 0.75, 0.1346, 0.75, 0.1346, 0.75, 0.1346, 0.75, 0.1356, 0.75, 0.1356, 0.75, 0.1356, 0.75, 0.1356, 0.75, 0.1366, 0.75, 0.1366, 0.75, 0.2565, 0.75, 0.2565, 0.75, 0.2565, 0.75, 0.2565, 0.75, 0.2565, 0.75, 0.2565, 0.75, 0.2565, 0.75, 0.2565, 0.75, 0.2565, 0.75, 0.2565, 0.75, 0.2565, 0.75, 0.2565, 0.75, 0.2565, 0.75, 0.2565, 0.75, 0.2565, 0.75, 0.2565, 0.75, 0.2565, 0.75, 0.2565, 0.75, 0.2588, 0.75, 0.2588, 0.75, 0.2588, 0.75, 0.2588, 0.75, 0.2596, 0.75, 0.2596, 0.75, 0.2596, 0.75, 0.2596, 0.75, 0.2606, 0.75, 0.2606, 0.75, 0.2606, 0.75, 0.2606, 0.75, 0.2616, 0.75, 0.2616, 0.75, 0.2384, 0.75, 0.2384, 0.75, 0.2394, 0.75, 0.2394, 0.75, 0.2394, 0.75, 0.2394, 0.75, 0.2404, 0.75, 0.2404, 0.75, 0.2404, 0.75, 0.2404, 0.75, 0.2412, 0.75, 0.2412, 0.75, 0.2412, 0.75, 0.2412, 0.75, 0.2435, 0.75, 0.2435, 0.75, 0.2435, 0.75, 0.2435, 0.75, 0.2435, 0.75, 0.2435, 0.75, 0.2435, 0.75, 0.2435, 0.75, 0.2435, 0.75, 0.2435, 0.75, 0.2435, 0.75, 0.2435, 0.75, 0.2435, 0.75, 0.2435, 0.75, 0.2435, 0.75, 0.2435, 0.75, 0.2435, 0.75, 0.2435, 0.75, 0.1315, 0.75, 0.1315, 0.75, 0.1315, 0.75, 0.1315, 0.75, 0.1315, 0.75, 0.1315, 0.75, 0.1315, 0.75, 0.1315, 0.75, 0.1315, 0.75, 0.1315, 0.75, 0.1315, 0.75, 0.1315, 0.75, 0.1315, 0.75, 0.1315, 0.75, 0.1315, 0.75, 0.1315, 0.75, 0.1315, 0.75, 0.1315, 0.75, 0.1338, 0.75, 0.1338, 0.75, 0.1338, 0.75, 0.1338, 0.75, 0.1346, 0.75, 0.1346, 0.75, 0.1346, 0.75, 0.1346, 0.75, 0.1356, 0.75, 0.1356, 0.75, 0.1356, 0.75, 0.1356, 0.75, 0.1366, 0.75, 0.1366, 0.75, 0.1366, 0.75, 0.2384, 0.75, 0.2384, 0.75, 0.1366, 0.75, 0.3832, 0.7461, 0.3819, 0.7455, 0.3819, 0.7455, 0.1367, 0.75, 0.1352, 0.75, 0.1367, 0.75, 0.1337, 0.75, 0.1322, 0.75, 0.1309, 0.75, 0.1296, 0.75, 0.1284, 0.75, 0.1274, 0.75, 0.1266, 0.75, 0.1259, 0.75, 0.1254, 0.75, 0.1251, 0.75, 0.189, 0.654, 0.189, 0.654, 0.1943, 0.6565, 0.195, 0.6568, 0.1946, 0.6566, 0.1944, 0.6565, 0.1943, 0.6565, 0.1943, 0.6565, 0.1944, 0.6565, 0.1946, 0.6566, 0.195, 0.6568, 0.1955, 0.6571, 0.1961, 0.6573, 0.1968, 0.6577, 0.1976, 0.6581, 0.1984, 0.6584, 0.2808, 0.6976, 0.2849, 0.6995, 0.2849, 0.6995, 0.2849, 0.6995, 0.2849, 0.6995, 0.2835, 0.6988, 0.2843, 0.6992, 0.2848, 0.6994, 0.2849, 0.6995, 0.2955, 0.7045, 0.2956, 0.7045, 0.2958, 0.7046, 0.2962, 0.7048, 0.2967, 0.7051, 0.2976, 0.7055, 0.2982, 0.7058, 0.2988, 0.7061, 0.2996, 0.7064, 0.382, 0.7456, 0.3861, 0.7475, 0.3861, 0.7475, 0.3861, 0.7475, 0.3861, 0.7475, 0.3854, 0.7472, 0.3858, 0.7473, 0.3861, 0.7475, 0.3861, 0.7475, 0.3861, 0.7475, 0.3861, 0.7475, 0.3858, 0.7474, 0.3855, 0.7472, 0.3849, 0.7469, 0.3914, 0.75, 0.3914, 0.75, 0.3913, 0.75, 0.3911, 0.7498, 0.3907, 0.7497, 0.3902, 0.7494, 0.3895, 0.7491, 0.3914, 0.75, 0.3877, 0.7482, 0.3867, 0.7477, 0.3856, 0.7472, 0.3844, 0.7467, 0.3832, 0.7461, 0.3819, 0.7455, 0.1367, 0.75, 0.1352, 0.75, 0.3819, 0.7455, 0.3633, 0.75, 0.3648, 0.75, 0.3832, 0.7461, 0.3832, 0.7461, 0.3648, 0.75, 0.3663, 0.75, 0.3844, 0.7467, 0.3844, 0.7467, 0.3663, 0.75, 0.3678, 0.75, 0.3856, 0.7472, 0.3856, 0.7472, 0.3678, 0.75, 0.3691, 0.75, 0.3867, 0.7478, 0.3867, 0.7478, 0.3691, 0.75, 0.3704, 0.75, 0.3877, 0.7483, 0.3877, 0.7483, 0.3704, 0.75, 0.375, 0.75, 0.3905, 0.7496, 0.3905, 0.7496, 0.375, 0.75, 0.375, 0.75, 0.3908, 0.7497, 0.3908, 0.7497, 0.375, 0.75, 0.375, 0.75, 0.391, 0.7498, 0.391, 0.7498, 0.375, 0.75, 0.375, 0.75, 0.3912, 0.7499, 0.3912, 0.7499, 0.375, 0.75, 0.375, 0.75, 0.3913, 0.7499, 0.3913, 0.7499, 0.375, 0.75, 0.375, 0.75, 0.3914, 0.75, 0.3914, 0.75, 0.375, 0.75, 0.375, 0.75, 0.3914, 0.75, 0.1367, 0.75, 0.1985, 0.6585, 0.1973, 0.6579, 0.1352, 0.75, 0.1352, 0.75, 0.1973, 0.6579, 0.196, 0.6573, 0.1337, 0.75, 0.1337, 0.75, 0.196, 0.6573, 0.1949, 0.6568, 0.1322, 0.75, 0.1322, 0.75, 0.1949, 0.6568, 0.1938, 0.6562, 0.1309, 0.75, 0.1309, 0.75, 0.1938, 0.6562, 0.1927, 0.6557, 0.1296, 0.75, 0.1296, 0.75, 0.1927, 0.6557, 0.189, 0.654, 0.125, 0.75, 0.375, 0.0, 0.407, 0.0, 0.407, 0.0, 0.375, 0.0, 0.375, 0.0, 0.407, 0.0, 0.407, 0.0, 0.375, 0.0, 0.375, 0.0, 0.407, 0.0, 0.407, 0.0, 0.375, 0.0, 0.375, 0.0, 0.407, 0.0, 0.407, 0.0, 0.375, 0.0, 0.375, 0.0, 0.407, 0.0, 0.407, 0.0, 0.375, 0.0, 0.375, 0.0, 0.407, 0.0, 0.407, 0.0, 0.375, 0.0, 0.3633, 0.75, 0.3819, 0.7455, 0.1985, 0.6585, 0.1367, 0.75, 0.25, 0.75])
me_cube_003.materials.append(mat_material)
me_cube_003.use_remesh_preserve_volume = False
me_cube_003.use_remesh_preserve_attributes = False
me_cube_003.use_mirror_vertex_groups = False
me_cube_003.update()
me_plane = bpy.data.meshes.new('Plane')
me_plane.from_pydata([(-1.0, -1.0, 0.0), (1.0, -1.0, 0.0), (-1.0, 1.0, 0.0), (1.0, 1.0, 0.0)], [], [(0, 1, 3, 2)])
_uv = me_plane.uv_layers.new(name='UVMap')
_uv.uv.foreach_set('vector', [0.0, 0.0, 1.0, 0.0, 1.0, 1.0, 0.0, 1.0])
me_plane.materials.append(mat_boring)
me_plane.use_remesh_fix_poles = True
me_plane.use_remesh_preserve_attributes = False
me_plane.use_mirror_vertex_groups = False
me_plane.update()

# ---- objects
ob_cube = bpy.data.objects.new('Cube', me_cube)
ob_camera = bpy.data.objects.new('Camera', cam_camera)
ob_cube_001 = bpy.data.objects.new('Cube.001', me_cube_001)
ob_cube_002 = bpy.data.objects.new('Cube.002', me_cube_002)
ob_cube_003 = bpy.data.objects.new('Cube.003', me_cube_002)
ob_cube_004 = bpy.data.objects.new('Cube.004', me_cube_003)
ob_sun = bpy.data.objects.new('Sun', light_sun)
ob_plane = bpy.data.objects.new('Plane', me_plane)

# ---- transforms, parenting, visibility, modifiers, constraints
ob_cube.location = (0.0, 0.0, 0.0)
ob_cube.lock_rotations_4d = False
ob_cube.empty_display_type = 'ARROWS'
ob_cube.lineart.crease_threshold = 0.0
ob_camera.location = (7.359, -6.926, 4.958)
ob_camera.rotation_euler = (1.109, 0.0, 0.8149)
ob_camera.lock_rotations_4d = False
ob_camera.empty_display_type = 'ARROWS'
ob_camera.color = (0.0, 0.0, 0.0, 0.0)
ob_camera.display_type = 'WIRE'
ob_camera.lineart.crease_threshold = 0.0
ob_cube_001.location = (0.4, 0.0, 0.0)
ob_cube_001.lock_rotations_4d = False
ob_cube_001.empty_display_type = 'ARROWS'
ob_cube_001.lineart.crease_threshold = 0.0
ob_cube_002.location = (0.6549, 0.0, 0.0)
ob_cube_002.lock_rotations_4d = False
ob_cube_002.empty_display_type = 'ARROWS'
ob_cube_002.lineart.crease_threshold = 0.0
_m = ob_cube_002.modifiers.new('Auto Smooth', 'NODES')
_m.node_group = ng_auto_smooth
_gi = [s.identifier for s in ng_auto_smooth.interface.items_tree if s.item_type == 'SOCKET' and s.in_out == 'INPUT']
_m[_gi[1]] = 0.5236  # Angle
ob_cube_003.location = (0.0, 0.0, 0.103)
ob_cube_003.lock_rotations_4d = False
ob_cube_003.empty_display_type = 'ARROWS'
ob_cube_003.lineart.crease_threshold = 0.0
_m = ob_cube_003.modifiers.new('Auto Smooth', 'NODES')
_m.node_group = ng_auto_smooth
_gi = [s.identifier for s in ng_auto_smooth.interface.items_tree if s.item_type == 'SOCKET' and s.in_out == 'INPUT']
_m[_gi[1]] = 0.5236  # Angle
ob_cube_004.location = (0.0, -0.08734, 0.0)
ob_cube_004.lock_rotations_4d = False
ob_cube_004.empty_display_type = 'ARROWS'
ob_cube_004.lineart.crease_threshold = 0.0
_m = ob_cube_004.modifiers.new('Auto Smooth', 'NODES')
_m.node_group = ng_auto_smooth
_gi = [s.identifier for s in ng_auto_smooth.interface.items_tree if s.item_type == 'SOCKET' and s.in_out == 'INPUT']
_m[_gi[1]] = 0.5236  # Angle
ob_sun.location = (0.1266, -0.331, 0.4913)
ob_sun.rotation_euler = (-0.1345, 0.9049, -0.9021)
ob_sun.lineart.crease_threshold = 0.0
ob_plane.location = (0.0, 0.0, 0.0)
ob_plane.lineart.crease_threshold = 0.0

# ---- collection membership
col_collection.objects.link(ob_cube)
col_collection.objects.link(ob_camera)
col_collection.objects.link(ob_cube_001)
col_collection.objects.link(ob_cube_002)
col_collection.objects.link(ob_cube_003)
col_collection.objects.link(ob_cube_004)
col_collection.objects.link(ob_sun)
col_collection.objects.link(ob_plane)

# ---- scene / render settings (as saved in the file)
scene.camera = ob_camera
scene.frame_start = 1; scene.frame_end = 250; scene.frame_set(1)
scene.render.engine = 'BLENDER_EEVEE_NEXT'
scene.cycles.use_denoising = False
scene.cycles.samples = 128
scene.cycles.sampling_pattern = 'TABULATED_SOBOL'
scene.cycles.use_adaptive_sampling = False
scene.cycles.use_light_tree = False
scene.view_settings.view_transform = 'Filmic'
bpy.context.view_layer.update()
